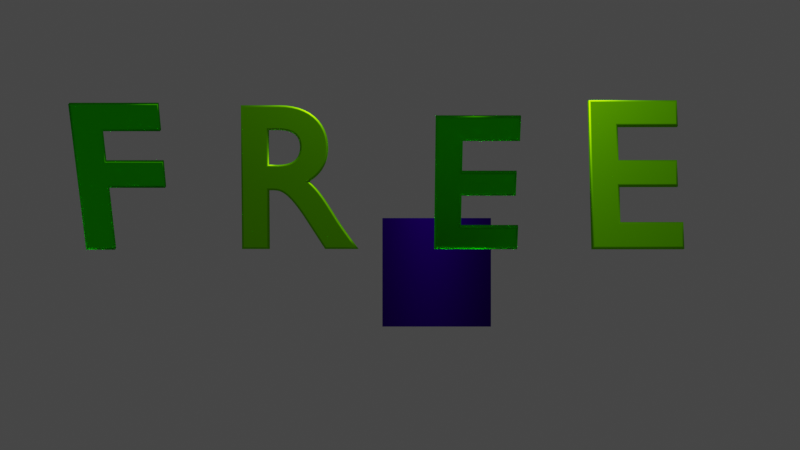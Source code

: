 # Source: free-wheel.blend  (saved by Blender 2.90.8; exported with 4.5.12 LTS)
import bpy
from mathutils import Matrix  # noqa: F401  (used for matrix-valued properties, if any)

bpy.ops.wm.read_factory_settings(use_empty=True)
scene = bpy.context.scene
scene.name = 'Scene'

# ---- collections
col_collection = bpy.data.collections.new('Collection'); scene.collection.children.link(col_collection)
col_collection_text = bpy.data.collections.new('Collection Text'); scene.collection.children.link(col_collection_text)

# ---- materials (node trees are filled in below, after node groups)
mat_background1 = bpy.data.materials.new('background1')
mat_background1.alpha_threshold = 0.0
mat_background1.line_color = (0.0, 0.0, 0.0, 1.0)
mat_materialtext2 = bpy.data.materials.new('MaterialText2')
mat_materialtext1 = bpy.data.materials.new('MaterialText1')
mat_materialwheeltext = bpy.data.materials.new('MaterialWheelText')

# ---- material node trees
mat_background1.use_nodes = True; mat_background1.node_tree.nodes.clear()
_N = mat_background1.node_tree.nodes; _L = mat_background1.node_tree.links
n0 = _N.new('ShaderNodeOutputMaterial'); n0.name = 'Material Output'; n0.location = (300, 300)
n1 = _N.new('ShaderNodeBsdfAnisotropic'); n1.name = 'Anisotropic BSDF'; n1.location = (10, 300)
n1.distribution = 'GGX'
n1.inputs[0].default_value = (0.006833, 0.0, 0.0578, 1.0)
n1.inputs[1].default_value = 0.4
n1.inputs[2].default_value = 0.5
_L.new(n1.outputs[0], n0.inputs[0])
n0.is_active_output = True
mat_materialtext2.use_nodes = True; mat_materialtext2.node_tree.nodes.clear()
_N = mat_materialtext2.node_tree.nodes; _L = mat_materialtext2.node_tree.links
n0 = _N.new('ShaderNodeOutputMaterial'); n0.name = 'Material Output'; n0.location = (300, 300)
n1 = _N.new('ShaderNodeBsdfGlass'); n1.name = 'Glass BSDF'; n1.location = (10, 300)
n1.distribution = 'BECKMANN'
n1.inputs[0].default_value = (0.1418, 1.0, 0.0, 1.0)
n1.inputs[1].default_value = 0.5
n1.inputs[2].default_value = 1.45
_L.new(n1.outputs[0], n0.inputs[0])
n0.is_active_output = True
mat_materialtext1.use_nodes = True; mat_materialtext1.node_tree.nodes.clear()
_N = mat_materialtext1.node_tree.nodes; _L = mat_materialtext1.node_tree.links
n0 = _N.new('ShaderNodeOutputMaterial'); n0.name = 'Material Output'; n0.location = (300, 300)
n1 = _N.new('ShaderNodeBsdfAnisotropic'); n1.name = 'Glossy BSDF'; n1.location = (10, 300)
n1.distribution = 'GGX'
n1.inputs[0].default_value = (0.2088, 0.8, 0.0, 1.0)
_L.new(n1.outputs[0], n0.inputs[0])
n0.is_active_output = True
mat_materialwheeltext.use_nodes = True; mat_materialwheeltext.node_tree.nodes.clear()
_N = mat_materialwheeltext.node_tree.nodes; _L = mat_materialwheeltext.node_tree.links
n0 = _N.new('ShaderNodeOutputMaterial'); n0.name = 'Material Output'; n0.location = (300, 300)
n1 = _N.new('ShaderNodeBsdfAnisotropic'); n1.name = 'Glossy BSDF'; n1.location = (10, 300)
n1.distribution = 'GGX'
n1.inputs[0].default_value = (0.2019, 0.0, 0.01716, 1.0)
_L.new(n1.outputs[0], n0.inputs[0])
n0.is_active_output = True

# ---- world
world_world = bpy.data.worlds.new('World'); scene.world = world_world
world_world.use_nodes = True; world_world.node_tree.nodes.clear()
_N = world_world.node_tree.nodes; _L = world_world.node_tree.links
n0 = _N.new('ShaderNodeOutputWorld'); n0.name = 'World Output'; n0.location = (300, 300)
n1 = _N.new('ShaderNodeBackground'); n1.name = 'Background'; n1.location = (10, 300)
n1.inputs[0].default_value = (0.05088, 0.05088, 0.05088, 1.0)
_L.new(n1.outputs[0], n0.inputs[0])
n0.is_active_output = True
world_world.color = (0.05088, 0.05088, 0.05088)
world_world.use_sun_shadow = False
world_world.sun_shadow_jitter_overblur = 0.0

# ---- cameras
cam_camera = bpy.data.cameras.new('Camera')
cam_camera.clip_end = 100.0
cam_camera.ortho_scale = 7.314

# ---- lights
light_light = bpy.data.lights.new('Light', 'POINT')
light_light.transmission_factor = 0.0
light_light.energy = 1000.0
light_light.shadow_soft_size = 0.1
light_light.shadow_maximum_resolution = 0.006
light_light.use_absolute_resolution = True

# ---- meshes
me_cube = bpy.data.meshes.new('Cube')
me_cube.from_pydata([(1.0, 1.0, 1.0), (1.0, 1.0, -1.0), (1.0, -1.0, 1.0), (1.0, -1.0, -1.0), (-1.0, 1.0, 1.0), (-1.0, 1.0, -1.0), (-1.0, -1.0, 1.0), (-1.0, -1.0, -1.0)], [], [(0, 4, 6, 2), (3, 2, 6, 7), (7, 6, 4, 5), (5, 1, 3, 7), (1, 0, 2, 3), (5, 4, 0, 1)])
_uv = me_cube.uv_layers.new(name='UVMap')
_uv.uv.foreach_set('vector', [0.625, 0.5, 0.875, 0.5, 0.875, 0.75, 0.625, 0.75, 0.375, 0.75, 0.625, 0.75, 0.625, 1.0, 0.375, 1.0, 0.375, 0.0, 0.625, 0.0, 0.625, 0.25, 0.375, 0.25, 0.125, 0.5, 0.375, 0.5, 0.375, 0.75, 0.125, 0.75, 0.375, 0.5, 0.625, 0.5, 0.625, 0.75, 0.375, 0.75, 0.375, 0.25, 0.625, 0.25, 0.625, 0.5, 0.375, 0.5])
me_cube.materials.append(mat_background1)
me_cube.use_remesh_preserve_volume = False
me_cube.use_remesh_preserve_attributes = False
me_cube.use_mirror_vertex_groups = False
me_cube.update()

# ---- curves / text
txt_text = bpy.data.curves.new('Text', 'FONT')
txt_text.dimensions = '2D'
txt_text.body = 'F'
txt_text.materials.append(mat_materialtext2)
txt_text.use_path_clamp = True
txt_text.offset = 0.01
txt_text.extrude = 0.01
txt_text.bevel_depth = 0.01
txt_text_001 = bpy.data.curves.new('Text.001', 'FONT')
txt_text_001.dimensions = '2D'
txt_text_001.body = 'R'
txt_text_001.materials.append(mat_materialtext1)
txt_text_001.use_path_clamp = True
txt_text_001.offset = 0.01
txt_text_001.extrude = 0.01
txt_text_001.bevel_depth = 0.01
txt_text_002 = bpy.data.curves.new('Text.002', 'FONT')
txt_text_002.dimensions = '2D'
txt_text_002.body = 'E'
txt_text_002.materials.append(mat_materialtext1)
txt_text_002.use_path_clamp = True
txt_text_002.offset = 0.01
txt_text_002.extrude = 0.01
txt_text_002.bevel_depth = 0.01
txt_text_003 = bpy.data.curves.new('Text.003', 'FONT')
txt_text_003.dimensions = '2D'
txt_text_003.body = 'E'
txt_text_003.materials.append(mat_materialtext2)
txt_text_003.use_path_clamp = True
txt_text_003.offset = 0.01
txt_text_003.extrude = 0.01
txt_text_003.bevel_depth = 0.01
txt_text_004 = bpy.data.curves.new('Text.004', 'FONT')
txt_text_004.dimensions = '2D'
txt_text_004.body = 'wheel'
txt_text_004.materials.append(mat_materialwheeltext)
txt_text_004.use_path_clamp = True
txt_text_004.offset = 0.01
txt_text_004.extrude = 0.01
txt_text_004.bevel_depth = 0.01

# ---- objects
ob_cube = bpy.data.objects.new('Cube', me_cube)
ob_light = bpy.data.objects.new('Light', light_light)
ob_camera = bpy.data.objects.new('Camera', cam_camera)
ob_text = bpy.data.objects.new('Text', txt_text)
ob_text_001 = bpy.data.objects.new('Text.001', txt_text_001)
ob_text_002 = bpy.data.objects.new('Text.002', txt_text_002)
ob_text_003 = bpy.data.objects.new('Text.003', txt_text_003)
ob_text_004 = bpy.data.objects.new('Text.004', txt_text_004)

# ---- transforms, parenting, visibility, modifiers, constraints
ob_cube.location = (-6.196, 0.626, 0.0)
ob_cube.lock_rotations_4d = False
ob_cube.empty_display_type = 'ARROWS'
ob_cube.lineart.crease_threshold = 0.0
ob_light.location = (4.076, 0.7897, 5.767)
ob_light.rotation_euler = (0.6503, 0.05522, 1.866)
ob_light.scale = (1.012, 1.012, 1.012)
ob_light.lock_rotations_4d = False
ob_light.empty_display_type = 'ARROWS'
ob_light.color = (0.0, 0.0, 0.0, 0.0)
ob_light.lineart.crease_threshold = 0.0
ob_camera.location = (15.29, -0.04579, 0.8683)
ob_camera.rotation_euler = (1.571, 0.0, 1.571)
ob_camera.lock_rotations_4d = False
ob_camera.empty_display_type = 'ARROWS'
ob_camera.color = (0.0, 0.0, 0.0, 0.0)
ob_camera.display_type = 'WIRE'
ob_camera.lineart.crease_threshold = 0.0
ob_text.location = (3.166, -3.6, 0.654)
ob_text.rotation_euler = (1.979, -1.736e-08, 1.571)
ob_text.scale = (2.286, 2.286, 2.286)
ob_text.lineart.crease_threshold = 0.0
ob_text_001.location = (3.166, -1.892, 0.654)
ob_text_001.rotation_euler = (1.634, -2.754e-09, 1.571)
ob_text_001.scale = (2.159, 2.159, 2.159)
ob_text_001.lineart.crease_threshold = 0.0
ob_text_002.location = (3.166, 1.916, 0.654)
ob_text_002.rotation_euler = (1.423, 6.443e-09, 1.571)
ob_text_002.scale = (2.302, 2.302, 2.302)
ob_text_002.lineart.crease_threshold = 0.0
ob_text_003.location = (3.166, 0.21, 0.654)
ob_text_003.rotation_euler = (1.954, -1.635e-08, 1.571)
ob_text_003.scale = (2.078, 2.078, 2.078)
ob_text_003.lineart.crease_threshold = 0.0
ob_text_004.location = (3.286, -2.851, -6.679)
ob_text_004.rotation_euler = (1.571, 0.0, 1.571)
ob_text_004.scale = (2.461, 2.461, 2.461)
ob_text_004.lineart.crease_threshold = 0.0

# ---- collection membership
col_collection.objects.link(ob_cube)
col_collection.objects.link(ob_light)
col_collection.objects.link(ob_camera)
col_collection_text.objects.link(ob_text)
col_collection_text.objects.link(ob_text_001)
col_collection_text.objects.link(ob_text_002)
col_collection_text.objects.link(ob_text_003)
col_collection_text.objects.link(ob_text_004)

# ---- scene / render settings (as saved in the file)
scene.camera = ob_camera
scene.frame_start = 1; scene.frame_end = 100; scene.frame_set(0)
scene.render.engine = 'CYCLES'
scene.render.image_settings.file_format = 'FFMPEG'
scene.render.image_settings.color_mode = 'RGB'
scene.render.resolution_percentage = 80
scene.render.film_transparent = True
scene.cycles.use_denoising = False
scene.cycles.samples = 128
scene.cycles.sampling_pattern = 'TABULATED_SOBOL'
scene.cycles.use_adaptive_sampling = False
scene.cycles.use_light_tree = False
scene.view_settings.view_transform = 'Filmic'
bpy.context.view_layer.update()
